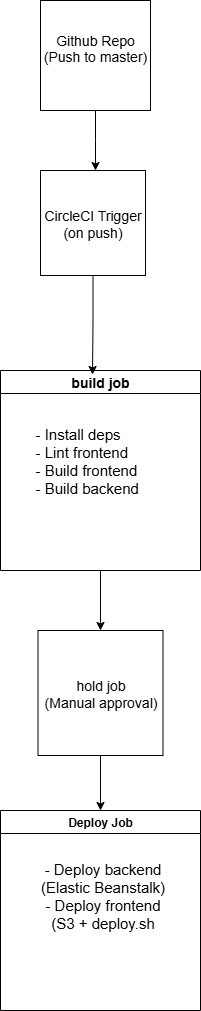

The diagram above was exported from draw.io. Its source (the exported page's mxGraphModel, read from the mxfile embedded in the PNG):
<mxGraphModel dx="1224" dy="1056" grid="1" gridSize="10" guides="1" tooltips="1" connect="1" arrows="1" fold="1" page="1" pageScale="1" pageWidth="827" pageHeight="1169" math="0" shadow="0">
  <root>
    <mxCell id="0" />
    <mxCell id="1" parent="0" />
    <mxCell id="4BINFhWAChJAy7KpOiEZ-2" style="edgeStyle=orthogonalEdgeStyle;rounded=0;orthogonalLoop=1;jettySize=auto;html=1;" parent="1" source="4BINFhWAChJAy7KpOiEZ-1" target="4BINFhWAChJAy7KpOiEZ-3" edge="1">
      <mxGeometry relative="1" as="geometry">
        <mxPoint x="405" y="310" as="targetPoint" />
        <Array as="points">
          <mxPoint x="405" y="250" />
          <mxPoint x="405" y="250" />
        </Array>
      </mxGeometry>
    </mxCell>
    <mxCell id="4BINFhWAChJAy7KpOiEZ-1" value="&lt;font style=&quot;font-size: 14px;&quot;&gt;Github Repo&lt;/font&gt;&lt;div&gt;&lt;font style=&quot;font-size: 14px;&quot;&gt;(Push to master)&lt;/font&gt;&lt;br&gt;&lt;div&gt;&lt;br&gt;&lt;/div&gt;&lt;/div&gt;" style="whiteSpace=wrap;html=1;aspect=fixed;" parent="1" vertex="1">
      <mxGeometry x="350" y="110" width="110" height="110" as="geometry" />
    </mxCell>
    <mxCell id="4BINFhWAChJAy7KpOiEZ-3" value="&lt;font style=&quot;font-size: 14px;&quot;&gt;CircleCI Trigger&lt;br&gt;(on push)&lt;/font&gt;" style="whiteSpace=wrap;html=1;aspect=fixed;" parent="1" vertex="1">
      <mxGeometry x="350" y="280" width="105" height="105" as="geometry" />
    </mxCell>
    <mxCell id="4BINFhWAChJAy7KpOiEZ-14" style="edgeStyle=orthogonalEdgeStyle;rounded=0;orthogonalLoop=1;jettySize=auto;html=1;exitX=0.5;exitY=1;exitDx=0;exitDy=0;entryX=0.5;entryY=0;entryDx=0;entryDy=0;" parent="1" source="4BINFhWAChJAy7KpOiEZ-6" target="4BINFhWAChJAy7KpOiEZ-9" edge="1">
      <mxGeometry relative="1" as="geometry" />
    </mxCell>
    <mxCell id="4BINFhWAChJAy7KpOiEZ-6" value="&lt;font style=&quot;font-size: 14px;&quot;&gt;build job&lt;/font&gt;" style="swimlane;whiteSpace=wrap;html=1;" parent="1" vertex="1">
      <mxGeometry x="310" y="480" width="200" height="200" as="geometry" />
    </mxCell>
    <mxCell id="4BINFhWAChJAy7KpOiEZ-7" value="&lt;font style=&quot;font-size: 15px;&quot;&gt;- Install deps&lt;br&gt;- Lint frontend&lt;/font&gt;&lt;div&gt;&lt;font style=&quot;font-size: 15px;&quot;&gt;- Build frontend&lt;/font&gt;&lt;/div&gt;&lt;div&gt;&lt;font style=&quot;font-size: 15px;&quot;&gt;- Build backend&lt;/font&gt;&lt;/div&gt;" style="text;html=1;align=left;verticalAlign=middle;resizable=0;points=[];autosize=1;strokeColor=none;fillColor=none;" parent="4BINFhWAChJAy7KpOiEZ-6" vertex="1">
      <mxGeometry x="32.5" y="45" width="130" height="90" as="geometry" />
    </mxCell>
    <mxCell id="4BINFhWAChJAy7KpOiEZ-16" value="" style="edgeStyle=orthogonalEdgeStyle;rounded=0;orthogonalLoop=1;jettySize=auto;html=1;entryX=0.5;entryY=0;entryDx=0;entryDy=0;" parent="1" source="4BINFhWAChJAy7KpOiEZ-9" target="4BINFhWAChJAy7KpOiEZ-10" edge="1">
      <mxGeometry relative="1" as="geometry" />
    </mxCell>
    <mxCell id="4BINFhWAChJAy7KpOiEZ-9" value="&lt;font style=&quot;font-size: 14px;&quot;&gt;hold job&lt;br&gt;(Manual approval)&lt;/font&gt;" style="whiteSpace=wrap;html=1;aspect=fixed;" parent="1" vertex="1">
      <mxGeometry x="347.5" y="740" width="125" height="125" as="geometry" />
    </mxCell>
    <mxCell id="4BINFhWAChJAy7KpOiEZ-10" value="Deploy Job" style="swimlane;whiteSpace=wrap;html=1;" parent="1" vertex="1">
      <mxGeometry x="310" y="920" width="200" height="200" as="geometry" />
    </mxCell>
    <mxCell id="4BINFhWAChJAy7KpOiEZ-11" value="&lt;font style=&quot;font-size: 15px;&quot;&gt;- Deploy backend&lt;br&gt;(Elastic Beanstalk)&lt;/font&gt;&lt;div&gt;&lt;span style=&quot;font-size: 15px;&quot;&gt;- Deploy frontend&lt;br&gt;(S3 + deploy.sh&lt;/span&gt;&lt;/div&gt;" style="text;html=1;align=center;verticalAlign=middle;resizable=0;points=[];autosize=1;strokeColor=none;fillColor=none;" parent="4BINFhWAChJAy7KpOiEZ-10" vertex="1">
      <mxGeometry x="27" y="40" width="150" height="90" as="geometry" />
    </mxCell>
    <mxCell id="4BINFhWAChJAy7KpOiEZ-13" style="edgeStyle=orthogonalEdgeStyle;rounded=0;orthogonalLoop=1;jettySize=auto;html=1;exitX=0.5;exitY=1;exitDx=0;exitDy=0;entryX=0.46;entryY=0.02;entryDx=0;entryDy=0;entryPerimeter=0;" parent="1" source="4BINFhWAChJAy7KpOiEZ-3" target="4BINFhWAChJAy7KpOiEZ-6" edge="1">
      <mxGeometry relative="1" as="geometry" />
    </mxCell>
  </root>
</mxGraphModel>